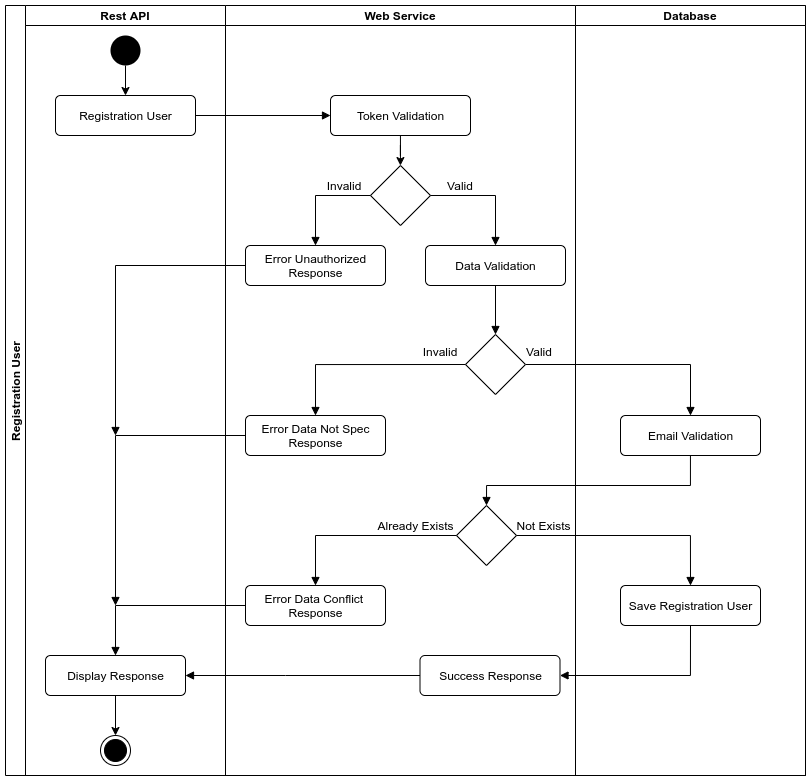

The diagram above was exported from draw.io. Its source (the exported page's mxGraphModel, read from the mxfile embedded in the PNG):
<mxGraphModel dx="1053" dy="1374" grid="1" gridSize="10" guides="1" tooltips="1" connect="1" arrows="1" fold="1" page="1" pageScale="1" pageWidth="1169" pageHeight="826" background="none" math="0" shadow="0">
  <root>
    <mxCell id="0" />
    <mxCell id="1" parent="0" />
    <mxCell id="vcrX5rn992dIXoK3v3BA-52" value="Registration User" style="swimlane;childLayout=stackLayout;resizeParent=1;resizeParentMax=0;startSize=20;horizontal=0;horizontalStack=1;align=center;verticalAlign=middle;" parent="1" vertex="1">
      <mxGeometry x="51" y="-802" width="800" height="770" as="geometry" />
    </mxCell>
    <mxCell id="vcrX5rn992dIXoK3v3BA-69" value="" style="html=1;verticalAlign=bottom;labelBackgroundColor=none;endArrow=block;endFill=1;rounded=0;entryX=0;entryY=0.5;entryDx=0;entryDy=0;exitX=1;exitY=0.5;exitDx=0;exitDy=0;" parent="vcrX5rn992dIXoK3v3BA-52" source="vcrX5rn992dIXoK3v3BA-60" target="vcrX5rn992dIXoK3v3BA-63" edge="1">
      <mxGeometry width="160" relative="1" as="geometry">
        <mxPoint x="240" y="129.41" as="sourcePoint" />
        <mxPoint x="400" y="129.41" as="targetPoint" />
      </mxGeometry>
    </mxCell>
    <mxCell id="vcrX5rn992dIXoK3v3BA-53" value="Rest API" style="swimlane;startSize=20;align=center;verticalAlign=middle;" parent="vcrX5rn992dIXoK3v3BA-52" vertex="1">
      <mxGeometry x="20" width="200" height="770" as="geometry" />
    </mxCell>
    <mxCell id="vcrX5rn992dIXoK3v3BA-62" value="" style="edgeStyle=orthogonalEdgeStyle;rounded=0;orthogonalLoop=1;jettySize=auto;html=1;" parent="vcrX5rn992dIXoK3v3BA-53" source="vcrX5rn992dIXoK3v3BA-59" target="vcrX5rn992dIXoK3v3BA-60" edge="1">
      <mxGeometry relative="1" as="geometry" />
    </mxCell>
    <mxCell id="vcrX5rn992dIXoK3v3BA-59" value="" style="ellipse;fillColor=#000000;strokeColor=none;align=center;verticalAlign=middle;" parent="vcrX5rn992dIXoK3v3BA-53" vertex="1">
      <mxGeometry x="85" y="30" width="30" height="30" as="geometry" />
    </mxCell>
    <mxCell id="vcrX5rn992dIXoK3v3BA-60" value="Registration User" style="html=1;align=center;verticalAlign=middle;rounded=1;absoluteArcSize=1;arcSize=10;dashed=0;" parent="vcrX5rn992dIXoK3v3BA-53" vertex="1">
      <mxGeometry x="30" y="90" width="140" height="40" as="geometry" />
    </mxCell>
    <mxCell id="vcrX5rn992dIXoK3v3BA-103" value="" style="ellipse;html=1;shape=endState;fillColor=#000000;strokeColor=#000000;align=center;verticalAlign=middle;" parent="vcrX5rn992dIXoK3v3BA-53" vertex="1">
      <mxGeometry x="75" y="730" width="30" height="30" as="geometry" />
    </mxCell>
    <mxCell id="vcrX5rn992dIXoK3v3BA-116" value="" style="edgeStyle=orthogonalEdgeStyle;rounded=0;orthogonalLoop=1;jettySize=auto;html=1;" parent="vcrX5rn992dIXoK3v3BA-53" source="vcrX5rn992dIXoK3v3BA-108" target="vcrX5rn992dIXoK3v3BA-103" edge="1">
      <mxGeometry relative="1" as="geometry" />
    </mxCell>
    <mxCell id="vcrX5rn992dIXoK3v3BA-108" value="Display Response" style="html=1;align=center;verticalAlign=middle;rounded=1;absoluteArcSize=1;arcSize=10;dashed=0;" parent="vcrX5rn992dIXoK3v3BA-53" vertex="1">
      <mxGeometry x="20" y="650" width="140" height="40" as="geometry" />
    </mxCell>
    <mxCell id="vcrX5rn992dIXoK3v3BA-112" value="" style="html=1;verticalAlign=bottom;labelBackgroundColor=none;endArrow=block;endFill=1;rounded=0;exitX=0;exitY=0.5;exitDx=0;exitDy=0;edgeStyle=orthogonalEdgeStyle;" parent="vcrX5rn992dIXoK3v3BA-53" source="vcrX5rn992dIXoK3v3BA-65" edge="1">
      <mxGeometry width="160" relative="1" as="geometry">
        <mxPoint x="160" y="280" as="sourcePoint" />
        <mxPoint x="90" y="430" as="targetPoint" />
      </mxGeometry>
    </mxCell>
    <mxCell id="vcrX5rn992dIXoK3v3BA-113" value="" style="html=1;verticalAlign=bottom;labelBackgroundColor=none;endArrow=block;endFill=1;rounded=0;exitX=0;exitY=0.5;exitDx=0;exitDy=0;edgeStyle=orthogonalEdgeStyle;" parent="vcrX5rn992dIXoK3v3BA-53" source="vcrX5rn992dIXoK3v3BA-68" edge="1">
      <mxGeometry width="160" relative="1" as="geometry">
        <mxPoint x="185" y="460" as="sourcePoint" />
        <mxPoint x="90" y="600" as="targetPoint" />
        <Array as="points">
          <mxPoint x="90" y="430" />
        </Array>
      </mxGeometry>
    </mxCell>
    <mxCell id="vcrX5rn992dIXoK3v3BA-94" value="" style="html=1;verticalAlign=bottom;labelBackgroundColor=none;endArrow=block;endFill=1;rounded=0;entryX=0.5;entryY=0;entryDx=0;entryDy=0;edgeStyle=orthogonalEdgeStyle;" parent="vcrX5rn992dIXoK3v3BA-52" source="vcrX5rn992dIXoK3v3BA-91" target="vcrX5rn992dIXoK3v3BA-92" edge="1">
      <mxGeometry width="160" relative="1" as="geometry">
        <mxPoint x="825" y="503.5" as="sourcePoint" />
        <mxPoint x="770" y="556.4999999999999" as="targetPoint" />
        <Array as="points">
          <mxPoint x="685" y="480" />
          <mxPoint x="481" y="480" />
        </Array>
      </mxGeometry>
    </mxCell>
    <mxCell id="vcrX5rn992dIXoK3v3BA-86" value="" style="html=1;verticalAlign=bottom;labelBackgroundColor=none;endArrow=block;endFill=1;rounded=0;edgeStyle=elbowEdgeStyle;entryX=0.5;entryY=0;entryDx=0;entryDy=0;exitX=1;exitY=0.5;exitDx=0;exitDy=0;elbow=vertical;" parent="vcrX5rn992dIXoK3v3BA-52" source="vcrX5rn992dIXoK3v3BA-82" target="vcrX5rn992dIXoK3v3BA-91" edge="1">
      <mxGeometry width="160" relative="1" as="geometry">
        <mxPoint x="659" y="342" as="sourcePoint" />
        <mxPoint x="750" y="400" as="targetPoint" />
        <Array as="points">
          <mxPoint x="619" y="359" />
        </Array>
      </mxGeometry>
    </mxCell>
    <mxCell id="vcrX5rn992dIXoK3v3BA-54" value="Web Service" style="swimlane;startSize=20;align=center;verticalAlign=middle;" parent="vcrX5rn992dIXoK3v3BA-52" vertex="1">
      <mxGeometry x="220" width="350" height="770" as="geometry" />
    </mxCell>
    <mxCell id="vcrX5rn992dIXoK3v3BA-75" value="" style="edgeStyle=orthogonalEdgeStyle;rounded=0;orthogonalLoop=1;jettySize=auto;html=1;" parent="vcrX5rn992dIXoK3v3BA-54" source="vcrX5rn992dIXoK3v3BA-63" target="vcrX5rn992dIXoK3v3BA-73" edge="1">
      <mxGeometry relative="1" as="geometry" />
    </mxCell>
    <mxCell id="vcrX5rn992dIXoK3v3BA-63" value="Token Validation" style="html=1;align=center;verticalAlign=middle;rounded=1;absoluteArcSize=1;arcSize=10;dashed=0;" parent="vcrX5rn992dIXoK3v3BA-54" vertex="1">
      <mxGeometry x="105" y="90" width="140" height="40" as="geometry" />
    </mxCell>
    <mxCell id="vcrX5rn992dIXoK3v3BA-65" value="Error Unauthorized&lt;br&gt;Response" style="html=1;align=center;verticalAlign=middle;rounded=1;absoluteArcSize=1;arcSize=10;dashed=0;" parent="vcrX5rn992dIXoK3v3BA-54" vertex="1">
      <mxGeometry x="20" y="240" width="140" height="40" as="geometry" />
    </mxCell>
    <mxCell id="vcrX5rn992dIXoK3v3BA-66" value="Data Validation" style="html=1;align=center;verticalAlign=middle;rounded=1;absoluteArcSize=1;arcSize=10;dashed=0;" parent="vcrX5rn992dIXoK3v3BA-54" vertex="1">
      <mxGeometry x="200" y="240" width="140" height="40" as="geometry" />
    </mxCell>
    <mxCell id="vcrX5rn992dIXoK3v3BA-68" value="Error Data Not Spec&lt;br&gt;Response" style="html=1;align=center;verticalAlign=middle;rounded=1;absoluteArcSize=1;arcSize=10;dashed=0;" parent="vcrX5rn992dIXoK3v3BA-54" vertex="1">
      <mxGeometry x="20" y="410" width="140" height="40" as="geometry" />
    </mxCell>
    <mxCell id="vcrX5rn992dIXoK3v3BA-73" value="" style="rhombus;align=center;verticalAlign=middle;" parent="vcrX5rn992dIXoK3v3BA-54" vertex="1">
      <mxGeometry x="145" y="160" width="60" height="60" as="geometry" />
    </mxCell>
    <mxCell id="vcrX5rn992dIXoK3v3BA-76" value="" style="html=1;verticalAlign=bottom;labelBackgroundColor=none;endArrow=block;endFill=1;rounded=0;entryX=0.5;entryY=0;entryDx=0;entryDy=0;exitX=0;exitY=0.5;exitDx=0;exitDy=0;edgeStyle=orthogonalEdgeStyle;" parent="vcrX5rn992dIXoK3v3BA-54" source="vcrX5rn992dIXoK3v3BA-73" target="vcrX5rn992dIXoK3v3BA-65" edge="1">
      <mxGeometry width="160" relative="1" as="geometry">
        <mxPoint x="-135" y="250.0000000000001" as="sourcePoint" />
        <mxPoint x="50" y="250.59000000000003" as="targetPoint" />
      </mxGeometry>
    </mxCell>
    <mxCell id="vcrX5rn992dIXoK3v3BA-77" value="" style="html=1;verticalAlign=bottom;labelBackgroundColor=none;endArrow=block;endFill=1;rounded=0;entryX=0.5;entryY=0;entryDx=0;entryDy=0;exitX=1;exitY=0.5;exitDx=0;exitDy=0;edgeStyle=orthogonalEdgeStyle;" parent="vcrX5rn992dIXoK3v3BA-54" source="vcrX5rn992dIXoK3v3BA-73" target="vcrX5rn992dIXoK3v3BA-66" edge="1">
      <mxGeometry width="160" relative="1" as="geometry">
        <mxPoint x="350" y="200" as="sourcePoint" />
        <mxPoint x="295" y="260" as="targetPoint" />
      </mxGeometry>
    </mxCell>
    <mxCell id="vcrX5rn992dIXoK3v3BA-78" value="Invalid" style="text;html=1;strokeColor=none;fillColor=none;align=center;verticalAlign=middle;whiteSpace=wrap;rounded=0;" parent="vcrX5rn992dIXoK3v3BA-54" vertex="1">
      <mxGeometry x="89" y="170" width="60" height="20" as="geometry" />
    </mxCell>
    <mxCell id="vcrX5rn992dIXoK3v3BA-80" value="Valid" style="text;html=1;strokeColor=none;fillColor=none;align=center;verticalAlign=middle;whiteSpace=wrap;rounded=0;" parent="vcrX5rn992dIXoK3v3BA-54" vertex="1">
      <mxGeometry x="205" y="170" width="60" height="20" as="geometry" />
    </mxCell>
    <mxCell id="vcrX5rn992dIXoK3v3BA-82" value="" style="rhombus;align=center;verticalAlign=middle;" parent="vcrX5rn992dIXoK3v3BA-54" vertex="1">
      <mxGeometry x="240" y="329" width="60" height="60" as="geometry" />
    </mxCell>
    <mxCell id="vcrX5rn992dIXoK3v3BA-84" value="" style="html=1;verticalAlign=bottom;labelBackgroundColor=none;endArrow=block;endFill=1;rounded=0;entryX=0.5;entryY=0;entryDx=0;entryDy=0;exitX=0.5;exitY=1;exitDx=0;exitDy=0;edgeStyle=orthogonalEdgeStyle;" parent="vcrX5rn992dIXoK3v3BA-54" source="vcrX5rn992dIXoK3v3BA-66" target="vcrX5rn992dIXoK3v3BA-82" edge="1">
      <mxGeometry width="160" relative="1" as="geometry">
        <mxPoint x="215" y="370" as="sourcePoint" />
        <mxPoint x="280" y="430" as="targetPoint" />
      </mxGeometry>
    </mxCell>
    <mxCell id="vcrX5rn992dIXoK3v3BA-85" value="" style="html=1;verticalAlign=bottom;labelBackgroundColor=none;endArrow=block;endFill=1;rounded=0;entryX=0.5;entryY=0;entryDx=0;entryDy=0;exitX=0;exitY=0.5;exitDx=0;exitDy=0;edgeStyle=orthogonalEdgeStyle;" parent="vcrX5rn992dIXoK3v3BA-54" source="vcrX5rn992dIXoK3v3BA-82" target="vcrX5rn992dIXoK3v3BA-68" edge="1">
      <mxGeometry width="160" relative="1" as="geometry">
        <mxPoint x="105" y="410" as="sourcePoint" />
        <mxPoint x="50" y="470" as="targetPoint" />
      </mxGeometry>
    </mxCell>
    <mxCell id="vcrX5rn992dIXoK3v3BA-89" value="Invalid" style="text;html=1;strokeColor=none;fillColor=none;align=center;verticalAlign=middle;whiteSpace=wrap;rounded=0;" parent="vcrX5rn992dIXoK3v3BA-54" vertex="1">
      <mxGeometry x="185" y="336" width="60" height="20" as="geometry" />
    </mxCell>
    <mxCell id="vcrX5rn992dIXoK3v3BA-90" value="Valid" style="text;html=1;strokeColor=none;fillColor=none;align=center;verticalAlign=middle;whiteSpace=wrap;rounded=0;" parent="vcrX5rn992dIXoK3v3BA-54" vertex="1">
      <mxGeometry x="284" y="336" width="60" height="20" as="geometry" />
    </mxCell>
    <mxCell id="vcrX5rn992dIXoK3v3BA-92" value="" style="rhombus;align=center;verticalAlign=middle;" parent="vcrX5rn992dIXoK3v3BA-54" vertex="1">
      <mxGeometry x="231" y="500" width="60" height="60" as="geometry" />
    </mxCell>
    <mxCell id="vcrX5rn992dIXoK3v3BA-93" value="Error Data Conflict &lt;br&gt;Response" style="html=1;align=center;verticalAlign=middle;rounded=1;absoluteArcSize=1;arcSize=10;dashed=0;" parent="vcrX5rn992dIXoK3v3BA-54" vertex="1">
      <mxGeometry x="20" y="580" width="140" height="40" as="geometry" />
    </mxCell>
    <mxCell id="vcrX5rn992dIXoK3v3BA-96" value="" style="html=1;verticalAlign=bottom;labelBackgroundColor=none;endArrow=block;endFill=1;rounded=0;entryX=0.5;entryY=0;entryDx=0;entryDy=0;edgeStyle=orthogonalEdgeStyle;exitX=0;exitY=0.5;exitDx=0;exitDy=0;" parent="vcrX5rn992dIXoK3v3BA-54" source="vcrX5rn992dIXoK3v3BA-92" target="vcrX5rn992dIXoK3v3BA-93" edge="1">
      <mxGeometry width="160" relative="1" as="geometry">
        <mxPoint x="140" y="530" as="sourcePoint" />
        <mxPoint x="70" y="582.9999999999999" as="targetPoint" />
      </mxGeometry>
    </mxCell>
    <mxCell id="vcrX5rn992dIXoK3v3BA-97" value="Already Exists" style="text;html=1;strokeColor=none;fillColor=none;align=center;verticalAlign=middle;whiteSpace=wrap;rounded=0;" parent="vcrX5rn992dIXoK3v3BA-54" vertex="1">
      <mxGeometry x="145" y="510" width="91" height="20" as="geometry" />
    </mxCell>
    <mxCell id="vcrX5rn992dIXoK3v3BA-102" value="Not Exists" style="text;html=1;strokeColor=none;fillColor=none;align=center;verticalAlign=middle;whiteSpace=wrap;rounded=0;" parent="vcrX5rn992dIXoK3v3BA-54" vertex="1">
      <mxGeometry x="289" y="510" width="59" height="20" as="geometry" />
    </mxCell>
    <mxCell id="vcrX5rn992dIXoK3v3BA-109" value="Success Response" style="html=1;align=center;verticalAlign=middle;rounded=1;absoluteArcSize=1;arcSize=10;dashed=0;" parent="vcrX5rn992dIXoK3v3BA-54" vertex="1">
      <mxGeometry x="194.5" y="650" width="140" height="40" as="geometry" />
    </mxCell>
    <mxCell id="vcrX5rn992dIXoK3v3BA-55" value="Database" style="swimlane;startSize=20;align=center;verticalAlign=middle;" parent="vcrX5rn992dIXoK3v3BA-52" vertex="1">
      <mxGeometry x="570" width="230" height="770" as="geometry" />
    </mxCell>
    <mxCell id="vcrX5rn992dIXoK3v3BA-91" value="Email Validation" style="html=1;align=center;verticalAlign=middle;rounded=1;absoluteArcSize=1;arcSize=10;dashed=0;" parent="vcrX5rn992dIXoK3v3BA-55" vertex="1">
      <mxGeometry x="45" y="410" width="140" height="40" as="geometry" />
    </mxCell>
    <mxCell id="vcrX5rn992dIXoK3v3BA-100" value="Save Registration User" style="html=1;align=center;verticalAlign=middle;rounded=1;absoluteArcSize=1;arcSize=10;dashed=0;" parent="vcrX5rn992dIXoK3v3BA-55" vertex="1">
      <mxGeometry x="45" y="580" width="140" height="40" as="geometry" />
    </mxCell>
    <mxCell id="vcrX5rn992dIXoK3v3BA-101" value="" style="html=1;verticalAlign=bottom;labelBackgroundColor=none;endArrow=block;endFill=1;rounded=0;entryX=0.5;entryY=0;entryDx=0;entryDy=0;edgeStyle=orthogonalEdgeStyle;exitX=1;exitY=0.5;exitDx=0;exitDy=0;" parent="vcrX5rn992dIXoK3v3BA-52" source="vcrX5rn992dIXoK3v3BA-92" target="vcrX5rn992dIXoK3v3BA-100" edge="1">
      <mxGeometry width="160" relative="1" as="geometry">
        <mxPoint x="640" y="539.9999999999999" as="sourcePoint" />
        <mxPoint x="585" y="609.9999999999999" as="targetPoint" />
      </mxGeometry>
    </mxCell>
    <mxCell id="vcrX5rn992dIXoK3v3BA-111" value="" style="html=1;verticalAlign=bottom;labelBackgroundColor=none;endArrow=block;endFill=1;rounded=0;entryX=1;entryY=0.5;entryDx=0;entryDy=0;edgeStyle=orthogonalEdgeStyle;exitX=0.5;exitY=1;exitDx=0;exitDy=0;" parent="vcrX5rn992dIXoK3v3BA-52" source="vcrX5rn992dIXoK3v3BA-100" target="vcrX5rn992dIXoK3v3BA-109" edge="1">
      <mxGeometry width="160" relative="1" as="geometry">
        <mxPoint x="690" y="640" as="sourcePoint" />
        <mxPoint x="615" y="720" as="targetPoint" />
        <Array as="points">
          <mxPoint x="685" y="670" />
        </Array>
      </mxGeometry>
    </mxCell>
    <mxCell id="vcrX5rn992dIXoK3v3BA-114" value="" style="html=1;verticalAlign=bottom;labelBackgroundColor=none;endArrow=block;endFill=1;rounded=0;entryX=0.5;entryY=0;entryDx=0;entryDy=0;exitX=0;exitY=0.5;exitDx=0;exitDy=0;edgeStyle=orthogonalEdgeStyle;" parent="vcrX5rn992dIXoK3v3BA-52" source="vcrX5rn992dIXoK3v3BA-93" target="vcrX5rn992dIXoK3v3BA-108" edge="1">
      <mxGeometry width="160" relative="1" as="geometry">
        <mxPoint x="220" y="590" as="sourcePoint" />
        <mxPoint x="70" y="690" as="targetPoint" />
      </mxGeometry>
    </mxCell>
    <mxCell id="vcrX5rn992dIXoK3v3BA-117" value="" style="html=1;verticalAlign=bottom;labelBackgroundColor=none;endArrow=block;endFill=1;rounded=0;entryX=1;entryY=0.5;entryDx=0;entryDy=0;edgeStyle=orthogonalEdgeStyle;exitX=0;exitY=0.5;exitDx=0;exitDy=0;" parent="vcrX5rn992dIXoK3v3BA-52" source="vcrX5rn992dIXoK3v3BA-109" target="vcrX5rn992dIXoK3v3BA-108" edge="1">
      <mxGeometry width="160" relative="1" as="geometry">
        <mxPoint x="330.5" y="660" as="sourcePoint" />
        <mxPoint x="200" y="710" as="targetPoint" />
        <Array as="points">
          <mxPoint x="280" y="670" />
          <mxPoint x="280" y="670" />
        </Array>
      </mxGeometry>
    </mxCell>
  </root>
</mxGraphModel>